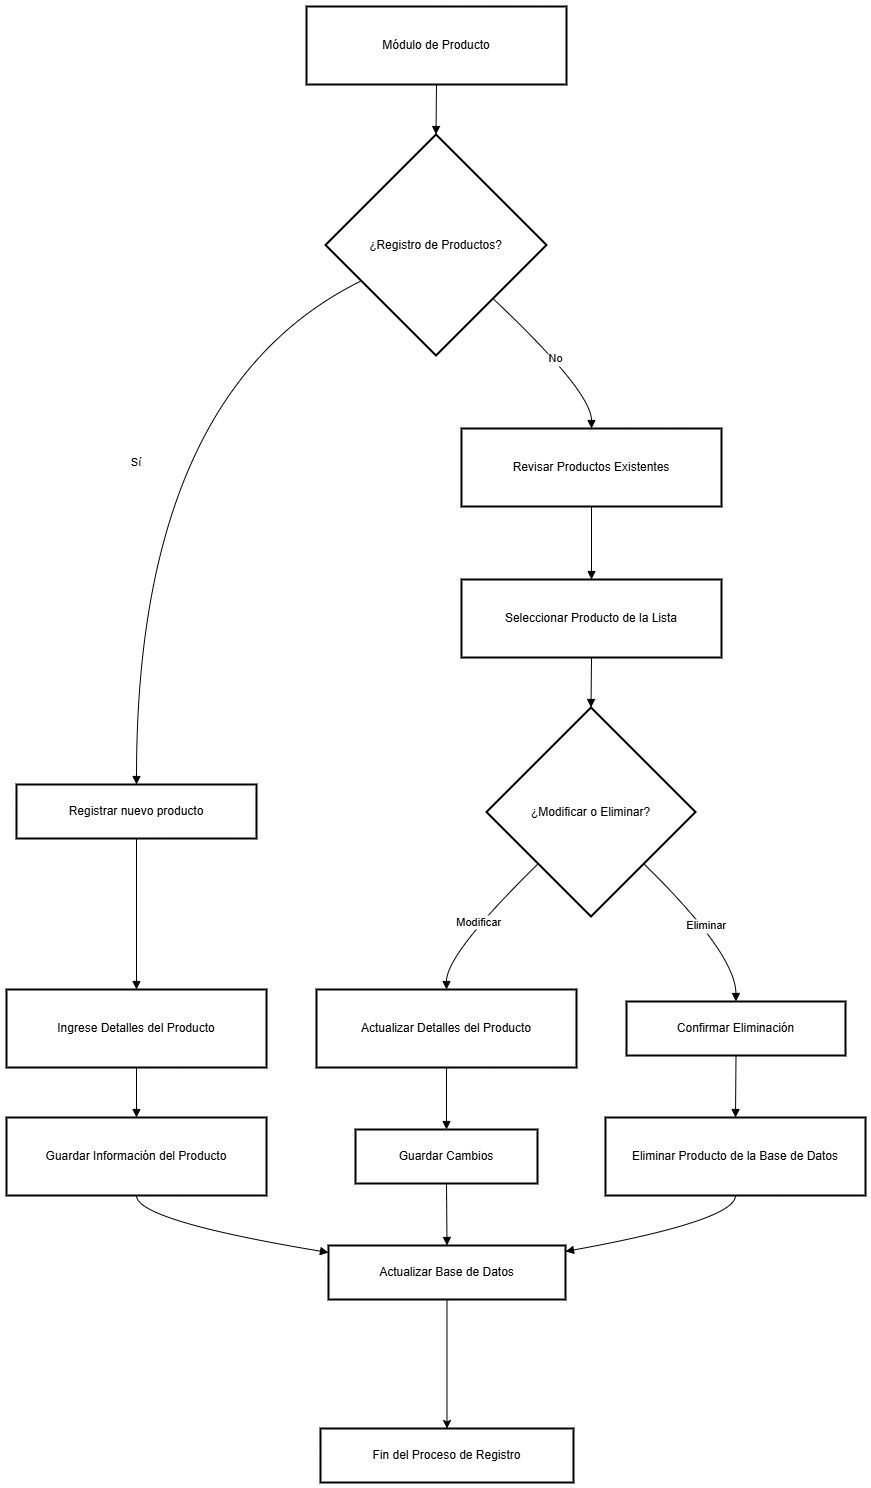

The diagram above was exported from draw.io. Its source (the exported page's mxGraphModel, read from the mxfile embedded in the PNG):
<mxGraphModel dx="1251" dy="808" grid="1" gridSize="10" guides="1" tooltips="1" connect="1" arrows="1" fold="1" page="1" pageScale="1" pageWidth="827" pageHeight="1169" math="0" shadow="0">
  <root>
    <mxCell id="0" />
    <mxCell id="1" parent="0" />
    <mxCell id="2" value="Módulo de Producto" style="whiteSpace=wrap;strokeWidth=2;" parent="1" vertex="1">
      <mxGeometry x="308" y="8" width="260" height="78" as="geometry" />
    </mxCell>
    <mxCell id="3" value="¿Registro de Productos?" style="rhombus;strokeWidth=2;whiteSpace=wrap;" parent="1" vertex="1">
      <mxGeometry x="327" y="136" width="221" height="221" as="geometry" />
    </mxCell>
    <mxCell id="4" value="Registrar nuevo producto" style="whiteSpace=wrap;strokeWidth=2;" parent="1" vertex="1">
      <mxGeometry x="18" y="786" width="240" height="54" as="geometry" />
    </mxCell>
    <mxCell id="5" value="Revisar Productos Existentes" style="whiteSpace=wrap;strokeWidth=2;" parent="1" vertex="1">
      <mxGeometry x="463" y="430" width="260" height="78" as="geometry" />
    </mxCell>
    <mxCell id="6" value="Ingrese Detalles del Producto" style="whiteSpace=wrap;strokeWidth=2;" parent="1" vertex="1">
      <mxGeometry x="8" y="991" width="260" height="78" as="geometry" />
    </mxCell>
    <mxCell id="7" value="Guardar Información del Producto" style="whiteSpace=wrap;strokeWidth=2;" parent="1" vertex="1">
      <mxGeometry x="8" y="1119" width="260" height="78" as="geometry" />
    </mxCell>
    <mxCell id="WUvrnFXVMTm27f2OQcWO-36" style="edgeStyle=orthogonalEdgeStyle;rounded=0;orthogonalLoop=1;jettySize=auto;html=1;entryX=0.5;entryY=0;entryDx=0;entryDy=0;" parent="1" source="8" target="9" edge="1">
      <mxGeometry relative="1" as="geometry" />
    </mxCell>
    <mxCell id="8" value="Actualizar Base de Datos" style="whiteSpace=wrap;strokeWidth=2;" parent="1" vertex="1">
      <mxGeometry x="330" y="1247" width="237" height="54" as="geometry" />
    </mxCell>
    <mxCell id="9" value="Fin del Proceso de Registro" style="whiteSpace=wrap;strokeWidth=2;" parent="1" vertex="1">
      <mxGeometry x="322" y="1430" width="253" height="54" as="geometry" />
    </mxCell>
    <mxCell id="10" value="Seleccionar Producto de la Lista" style="whiteSpace=wrap;strokeWidth=2;" parent="1" vertex="1">
      <mxGeometry x="463" y="581" width="260" height="78" as="geometry" />
    </mxCell>
    <mxCell id="11" value="¿Modificar o Eliminar?" style="rhombus;strokeWidth=2;whiteSpace=wrap;" parent="1" vertex="1">
      <mxGeometry x="488" y="709" width="209" height="209" as="geometry" />
    </mxCell>
    <mxCell id="12" value="Actualizar Detalles del Producto" style="whiteSpace=wrap;strokeWidth=2;" parent="1" vertex="1">
      <mxGeometry x="318" y="991" width="260" height="78" as="geometry" />
    </mxCell>
    <mxCell id="13" value="Guardar Cambios" style="whiteSpace=wrap;strokeWidth=2;" parent="1" vertex="1">
      <mxGeometry x="357" y="1131" width="182" height="54" as="geometry" />
    </mxCell>
    <mxCell id="14" value="Confirmar Eliminación" style="whiteSpace=wrap;strokeWidth=2;" parent="1" vertex="1">
      <mxGeometry x="628" y="1003" width="219" height="54" as="geometry" />
    </mxCell>
    <mxCell id="15" value="Eliminar Producto de la Base de Datos" style="whiteSpace=wrap;strokeWidth=2;" parent="1" vertex="1">
      <mxGeometry x="607" y="1119" width="260" height="78" as="geometry" />
    </mxCell>
    <mxCell id="19" value="" style="curved=1;startArrow=none;endArrow=block;exitX=0.5;exitY=1;entryX=0.5;entryY=0;" parent="1" source="2" target="3" edge="1">
      <mxGeometry relative="1" as="geometry">
        <Array as="points" />
      </mxGeometry>
    </mxCell>
    <mxCell id="20" value="Sí" style="curved=1;startArrow=none;endArrow=block;exitX=0;exitY=0.74;entryX=0.5;entryY=0.01;" parent="1" source="3" target="4" edge="1">
      <mxGeometry relative="1" as="geometry">
        <Array as="points">
          <mxPoint x="138" y="393" />
        </Array>
      </mxGeometry>
    </mxCell>
    <mxCell id="21" value="No" style="curved=1;startArrow=none;endArrow=block;exitX=1;exitY=0.97;entryX=0.5;entryY=-0.01;" parent="1" source="3" target="5" edge="1">
      <mxGeometry relative="1" as="geometry">
        <Array as="points">
          <mxPoint x="593" y="393" />
        </Array>
      </mxGeometry>
    </mxCell>
    <mxCell id="22" value="" style="curved=1;startArrow=none;endArrow=block;exitX=0.5;exitY=1.01;entryX=0.5;entryY=0;" parent="1" source="4" target="6" edge="1">
      <mxGeometry relative="1" as="geometry">
        <Array as="points" />
      </mxGeometry>
    </mxCell>
    <mxCell id="23" value="" style="curved=1;startArrow=none;endArrow=block;exitX=0.5;exitY=1;entryX=0.5;entryY=0;" parent="1" source="6" target="7" edge="1">
      <mxGeometry relative="1" as="geometry">
        <Array as="points" />
      </mxGeometry>
    </mxCell>
    <mxCell id="24" value="" style="curved=1;startArrow=none;endArrow=block;exitX=0.5;exitY=1;entryX=0;entryY=0.13;" parent="1" source="7" target="8" edge="1">
      <mxGeometry relative="1" as="geometry">
        <Array as="points">
          <mxPoint x="138" y="1222" />
        </Array>
      </mxGeometry>
    </mxCell>
    <mxCell id="26" value="" style="curved=1;startArrow=none;endArrow=block;exitX=0.5;exitY=0.99;entryX=0.5;entryY=-0.01;" parent="1" source="5" target="10" edge="1">
      <mxGeometry relative="1" as="geometry">
        <Array as="points" />
      </mxGeometry>
    </mxCell>
    <mxCell id="27" value="" style="curved=1;startArrow=none;endArrow=block;exitX=0.5;exitY=0.99;entryX=0.5;entryY=0;" parent="1" source="10" target="11" edge="1">
      <mxGeometry relative="1" as="geometry">
        <Array as="points" />
      </mxGeometry>
    </mxCell>
    <mxCell id="28" value="Modificar" style="curved=1;startArrow=none;endArrow=block;exitX=0;exitY=0.99;entryX=0.5;entryY=0;" parent="1" source="11" target="12" edge="1">
      <mxGeometry relative="1" as="geometry">
        <Array as="points">
          <mxPoint x="448" y="955" />
        </Array>
      </mxGeometry>
    </mxCell>
    <mxCell id="29" value="" style="curved=1;startArrow=none;endArrow=block;exitX=0.5;exitY=1;entryX=0.5;entryY=0;" parent="1" source="12" target="13" edge="1">
      <mxGeometry relative="1" as="geometry">
        <Array as="points" />
      </mxGeometry>
    </mxCell>
    <mxCell id="30" value="" style="curved=1;startArrow=none;endArrow=block;exitX=0.5;exitY=1;entryX=0.5;entryY=0;" parent="1" source="13" target="8" edge="1">
      <mxGeometry relative="1" as="geometry">
        <Array as="points" />
      </mxGeometry>
    </mxCell>
    <mxCell id="31" value="Eliminar" style="curved=1;startArrow=none;endArrow=block;exitX=1;exitY=0.99;entryX=0.5;entryY=0;" parent="1" source="11" target="14" edge="1">
      <mxGeometry relative="1" as="geometry">
        <Array as="points">
          <mxPoint x="737" y="955" />
        </Array>
      </mxGeometry>
    </mxCell>
    <mxCell id="32" value="" style="curved=1;startArrow=none;endArrow=block;exitX=0.5;exitY=1;entryX=0.5;entryY=0;" parent="1" source="14" target="15" edge="1">
      <mxGeometry relative="1" as="geometry">
        <Array as="points" />
      </mxGeometry>
    </mxCell>
    <mxCell id="33" value="" style="curved=1;startArrow=none;endArrow=block;exitX=0.5;exitY=1;entryX=1;entryY=0.11;" parent="1" source="15" target="8" edge="1">
      <mxGeometry relative="1" as="geometry">
        <Array as="points">
          <mxPoint x="737" y="1222" />
        </Array>
      </mxGeometry>
    </mxCell>
  </root>
</mxGraphModel>